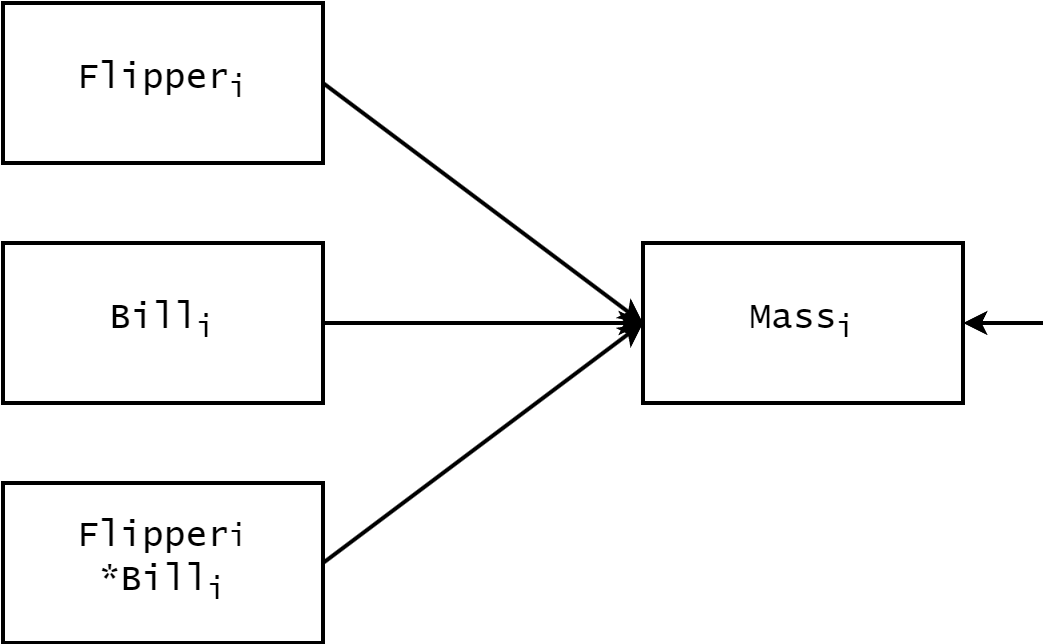

The diagram above was exported from draw.io. Its source (the exported page's mxGraphModel, read from the mxfile embedded in the PNG):
<mxGraphModel dx="1434" dy="836" grid="1" gridSize="10" guides="1" tooltips="1" connect="1" arrows="1" fold="1" page="1" pageScale="1" pageWidth="850" pageHeight="1100" math="0" shadow="0">
  <root>
    <mxCell id="wpJGu2UOrtR4xS7VN7n6-0" />
    <mxCell id="wpJGu2UOrtR4xS7VN7n6-1" parent="wpJGu2UOrtR4xS7VN7n6-0" />
    <mxCell id="wpJGu2UOrtR4xS7VN7n6-3" value="Mass&lt;sub&gt;i&lt;/sub&gt;" style="rounded=0;whiteSpace=wrap;html=1;fontSize=18;strokeWidth=2;fontFamily=Lucida Console;" parent="wpJGu2UOrtR4xS7VN7n6-1" vertex="1">
      <mxGeometry x="560" y="320" width="160" height="80" as="geometry" />
    </mxCell>
    <mxCell id="wpJGu2UOrtR4xS7VN7n6-4" style="rounded=0;orthogonalLoop=1;jettySize=auto;html=1;entryX=0;entryY=0.5;entryDx=0;entryDy=0;strokeWidth=2;strokeColor=#000000;exitX=1;exitY=0.5;exitDx=0;exitDy=0;" parent="wpJGu2UOrtR4xS7VN7n6-1" source="st20XPDG2NDDxje77aSE-0" target="wpJGu2UOrtR4xS7VN7n6-3" edge="1">
      <mxGeometry relative="1" as="geometry">
        <mxPoint x="420" y="430" as="sourcePoint" />
      </mxGeometry>
    </mxCell>
    <mxCell id="wpJGu2UOrtR4xS7VN7n6-6" value="" style="endArrow=classic;html=1;rounded=0;entryX=1;entryY=0.5;entryDx=0;entryDy=0;strokeWidth=2;strokeColor=#000000;" parent="wpJGu2UOrtR4xS7VN7n6-1" target="wpJGu2UOrtR4xS7VN7n6-3" edge="1">
      <mxGeometry width="50" height="50" relative="1" as="geometry">
        <mxPoint x="760" y="360" as="sourcePoint" />
        <mxPoint x="460" y="330" as="targetPoint" />
      </mxGeometry>
    </mxCell>
    <mxCell id="EqtZNLNaK5gBIXT3CfZb-0" value="Bill&lt;sub&gt;i&lt;br&gt;&lt;/sub&gt;" style="rounded=0;whiteSpace=wrap;html=1;fontSize=18;strokeWidth=2;fontFamily=Lucida Console;" parent="wpJGu2UOrtR4xS7VN7n6-1" vertex="1">
      <mxGeometry x="240" y="320" width="160" height="80" as="geometry" />
    </mxCell>
    <mxCell id="EqtZNLNaK5gBIXT3CfZb-1" value="Flipper&lt;sub&gt;i&lt;/sub&gt;" style="rounded=0;whiteSpace=wrap;html=1;fontSize=18;strokeWidth=2;fontFamily=Lucida Console;" parent="wpJGu2UOrtR4xS7VN7n6-1" vertex="1">
      <mxGeometry x="240" y="200" width="160" height="80" as="geometry" />
    </mxCell>
    <mxCell id="EqtZNLNaK5gBIXT3CfZb-2" style="rounded=0;orthogonalLoop=1;jettySize=auto;html=1;exitX=1;exitY=0.5;exitDx=0;exitDy=0;entryX=0;entryY=0.5;entryDx=0;entryDy=0;strokeWidth=2;strokeColor=#000000;" parent="wpJGu2UOrtR4xS7VN7n6-1" source="EqtZNLNaK5gBIXT3CfZb-0" target="wpJGu2UOrtR4xS7VN7n6-3" edge="1">
      <mxGeometry relative="1" as="geometry">
        <mxPoint x="410" y="370" as="sourcePoint" />
        <mxPoint x="570" y="250" as="targetPoint" />
      </mxGeometry>
    </mxCell>
    <mxCell id="EqtZNLNaK5gBIXT3CfZb-3" style="rounded=0;orthogonalLoop=1;jettySize=auto;html=1;exitX=1;exitY=0.5;exitDx=0;exitDy=0;entryX=0;entryY=0.5;entryDx=0;entryDy=0;strokeWidth=2;strokeColor=#000000;" parent="wpJGu2UOrtR4xS7VN7n6-1" source="EqtZNLNaK5gBIXT3CfZb-1" target="wpJGu2UOrtR4xS7VN7n6-3" edge="1">
      <mxGeometry relative="1" as="geometry">
        <mxPoint x="410" y="250" as="sourcePoint" />
        <mxPoint x="570" y="250" as="targetPoint" />
      </mxGeometry>
    </mxCell>
    <mxCell id="st20XPDG2NDDxje77aSE-0" value="Flipper&lt;span style=&quot;font-size: 15px;&quot;&gt;i&lt;br&gt;&lt;/span&gt;*Bill&lt;sub&gt;i&lt;/sub&gt;" style="rounded=0;whiteSpace=wrap;html=1;fontSize=18;strokeWidth=2;fontFamily=Lucida Console;" vertex="1" parent="wpJGu2UOrtR4xS7VN7n6-1">
      <mxGeometry x="240" y="440" width="160" height="80" as="geometry" />
    </mxCell>
  </root>
</mxGraphModel>